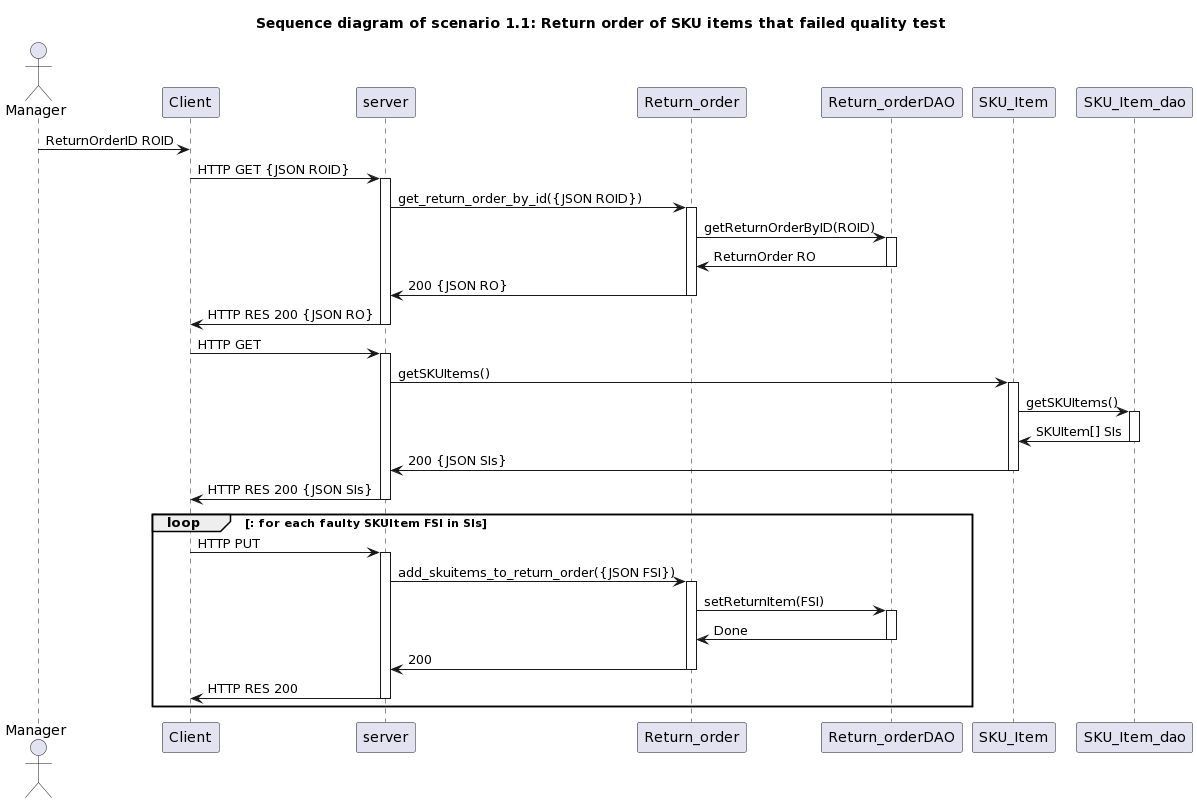

The diagram above was rendered by PlantUML. Its source (embedded in the PNG):
@startuml
title " Sequence diagram of scenario 1.1: Return order of SKU items that failed quality test"


actor Manager

Manager -> Client : ReturnOrderID ROID

Client -> server : HTTP GET {JSON ROID}
activate server

server -> Return_order : get_return_order_by_id({JSON ROID})
activate Return_order
Return_order -> Return_orderDAO : getReturnOrderByID(ROID)
activate Return_orderDAO
Return_order <- Return_orderDAO : ReturnOrder RO
deactivate Return_orderDAO
server <- Return_order : 200 {JSON RO}
deactivate Return_order

Client <- server : HTTP RES 200 {JSON RO}
deactivate server

Client -> server : HTTP GET
activate server

server -> SKU_Item : getSKUItems()
activate SKU_Item
SKU_Item -> SKU_Item_dao : getSKUItems()
activate SKU_Item_dao
SKU_Item <- SKU_Item_dao : SKUItem[] SIs
deactivate SKU_Item_dao
server <- SKU_Item : 200 {JSON SIs}
deactivate SKU_Item

Client <- server : HTTP RES 200 {JSON SIs}
deactivate server

loop : for each faulty SKUItem FSI in SIs

Client -> server : HTTP PUT
activate server

server -> Return_order : add_skuitems_to_return_order({JSON FSI})
activate Return_order
Return_order -> Return_orderDAO : setReturnItem(FSI)
activate Return_orderDAO
Return_order <- Return_orderDAO : Done
deactivate Return_orderDAO
server <- Return_order : 200
deactivate Return_order

Client <- server : HTTP RES 200
deactivate server

end loop

deactivate Client
@enduml